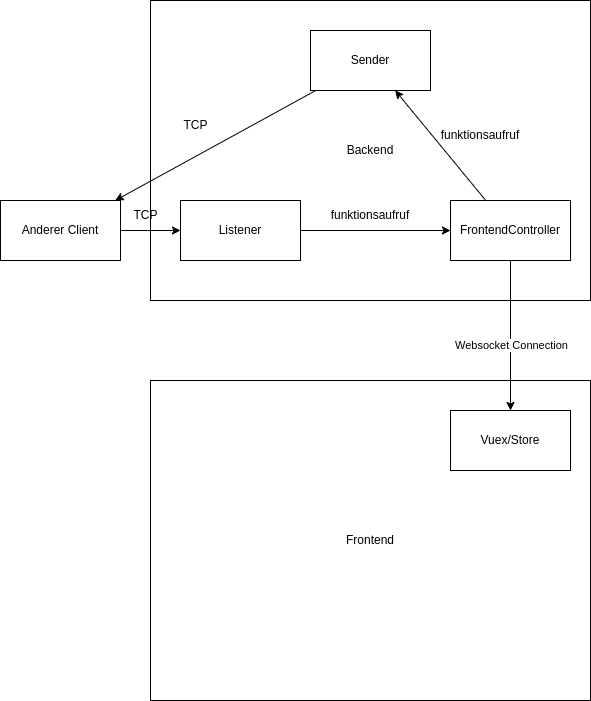

The diagram above was exported from draw.io. Its source (the exported page's mxGraphModel, read from the mxfile embedded in the PNG):
<mxGraphModel dx="1247" dy="686" grid="1" gridSize="10" guides="1" tooltips="1" connect="1" arrows="1" fold="1" page="1" pageScale="1" pageWidth="850" pageHeight="1100" math="0" shadow="0">
  <root>
    <mxCell id="0" />
    <mxCell id="1" parent="0" />
    <mxCell id="-CA68rhTZXYpcn7LcgAo-2" value="Backend" style="rounded=0;whiteSpace=wrap;html=1;" vertex="1" parent="1">
      <mxGeometry x="160" y="100" width="440" height="300" as="geometry" />
    </mxCell>
    <mxCell id="-CA68rhTZXYpcn7LcgAo-4" value="Listener" style="rounded=0;whiteSpace=wrap;html=1;" vertex="1" parent="1">
      <mxGeometry x="190" y="300" width="120" height="60" as="geometry" />
    </mxCell>
    <mxCell id="-CA68rhTZXYpcn7LcgAo-5" value="FrontendController" style="rounded=0;whiteSpace=wrap;html=1;" vertex="1" parent="1">
      <mxGeometry x="460" y="300" width="120" height="60" as="geometry" />
    </mxCell>
    <mxCell id="-CA68rhTZXYpcn7LcgAo-6" value="Frontend" style="rounded=0;whiteSpace=wrap;html=1;" vertex="1" parent="1">
      <mxGeometry x="160" y="480" width="440" height="320" as="geometry" />
    </mxCell>
    <mxCell id="-CA68rhTZXYpcn7LcgAo-7" value="Anderer Client" style="rounded=0;whiteSpace=wrap;html=1;" vertex="1" parent="1">
      <mxGeometry x="10" y="300" width="120" height="60" as="geometry" />
    </mxCell>
    <mxCell id="-CA68rhTZXYpcn7LcgAo-8" value="" style="endArrow=classic;html=1;rounded=0;" edge="1" parent="1" source="-CA68rhTZXYpcn7LcgAo-7" target="-CA68rhTZXYpcn7LcgAo-4">
      <mxGeometry width="50" height="50" relative="1" as="geometry">
        <mxPoint x="400" y="310" as="sourcePoint" />
        <mxPoint x="450" y="260" as="targetPoint" />
      </mxGeometry>
    </mxCell>
    <mxCell id="-CA68rhTZXYpcn7LcgAo-9" value="" style="endArrow=classic;html=1;rounded=0;" edge="1" parent="1" source="-CA68rhTZXYpcn7LcgAo-5" target="-CA68rhTZXYpcn7LcgAo-10">
      <mxGeometry width="50" height="50" relative="1" as="geometry">
        <mxPoint x="400" y="310" as="sourcePoint" />
        <mxPoint x="450" y="260" as="targetPoint" />
      </mxGeometry>
    </mxCell>
    <mxCell id="-CA68rhTZXYpcn7LcgAo-11" value="Websocket Connection" style="edgeLabel;html=1;align=center;verticalAlign=middle;resizable=0;points=[];" vertex="1" connectable="0" parent="-CA68rhTZXYpcn7LcgAo-9">
      <mxGeometry x="0.1249" y="-4" relative="1" as="geometry">
        <mxPoint x="4" as="offset" />
      </mxGeometry>
    </mxCell>
    <mxCell id="-CA68rhTZXYpcn7LcgAo-10" value="Vuex/Store" style="rounded=0;whiteSpace=wrap;html=1;" vertex="1" parent="1">
      <mxGeometry x="460" y="510" width="120" height="60" as="geometry" />
    </mxCell>
    <mxCell id="-CA68rhTZXYpcn7LcgAo-13" value="TCP" style="text;html=1;align=center;verticalAlign=middle;resizable=0;points=[];autosize=1;strokeColor=none;fillColor=none;" vertex="1" parent="1">
      <mxGeometry x="130" y="300" width="50" height="30" as="geometry" />
    </mxCell>
    <mxCell id="-CA68rhTZXYpcn7LcgAo-15" value="" style="endArrow=classic;html=1;rounded=0;" edge="1" parent="1" source="-CA68rhTZXYpcn7LcgAo-4" target="-CA68rhTZXYpcn7LcgAo-5">
      <mxGeometry width="50" height="50" relative="1" as="geometry">
        <mxPoint x="400" y="440" as="sourcePoint" />
        <mxPoint x="450" y="390" as="targetPoint" />
      </mxGeometry>
    </mxCell>
    <mxCell id="-CA68rhTZXYpcn7LcgAo-16" value="funktionsaufruf" style="text;html=1;strokeColor=none;fillColor=none;align=center;verticalAlign=middle;whiteSpace=wrap;rounded=0;" vertex="1" parent="1">
      <mxGeometry x="350" y="300" width="60" height="30" as="geometry" />
    </mxCell>
    <mxCell id="-CA68rhTZXYpcn7LcgAo-17" value="Sender" style="rounded=0;whiteSpace=wrap;html=1;" vertex="1" parent="1">
      <mxGeometry x="320" y="130" width="120" height="60" as="geometry" />
    </mxCell>
    <mxCell id="-CA68rhTZXYpcn7LcgAo-18" value="" style="endArrow=classic;html=1;rounded=0;" edge="1" parent="1" source="-CA68rhTZXYpcn7LcgAo-5" target="-CA68rhTZXYpcn7LcgAo-17">
      <mxGeometry width="50" height="50" relative="1" as="geometry">
        <mxPoint x="460" y="280" as="sourcePoint" />
        <mxPoint x="510" y="230" as="targetPoint" />
      </mxGeometry>
    </mxCell>
    <mxCell id="-CA68rhTZXYpcn7LcgAo-19" value="" style="endArrow=classic;html=1;rounded=0;" edge="1" parent="1" source="-CA68rhTZXYpcn7LcgAo-17" target="-CA68rhTZXYpcn7LcgAo-7">
      <mxGeometry width="50" height="50" relative="1" as="geometry">
        <mxPoint x="460" y="280" as="sourcePoint" />
        <mxPoint x="510" y="230" as="targetPoint" />
      </mxGeometry>
    </mxCell>
    <mxCell id="-CA68rhTZXYpcn7LcgAo-20" value="funktionsaufruf" style="text;html=1;strokeColor=none;fillColor=none;align=center;verticalAlign=middle;whiteSpace=wrap;rounded=0;" vertex="1" parent="1">
      <mxGeometry x="460" y="220" width="60" height="30" as="geometry" />
    </mxCell>
    <mxCell id="-CA68rhTZXYpcn7LcgAo-21" value="TCP" style="text;html=1;align=center;verticalAlign=middle;resizable=0;points=[];autosize=1;strokeColor=none;fillColor=none;" vertex="1" parent="1">
      <mxGeometry x="180" y="210" width="50" height="30" as="geometry" />
    </mxCell>
  </root>
</mxGraphModel>